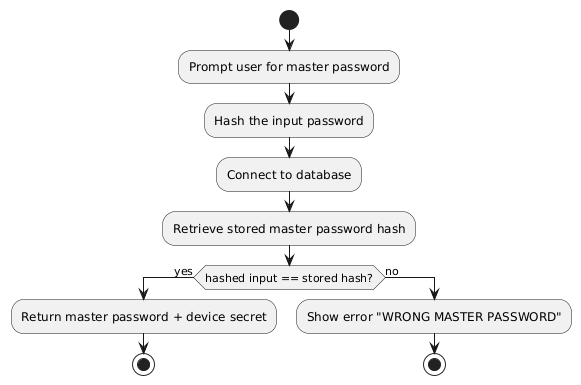

The diagram above was rendered by PlantUML. Its source (embedded in the PNG):
@startuml
start
:Prompt user for master password;
:Hash the input password;
:Connect to database;
:Retrieve stored master password hash;
if (hashed input == stored hash?) then (yes)
  :Return master password + device secret;
  stop
else (no)
  :Show error "WRONG MASTER PASSWORD";
  stop
endif
@enduml